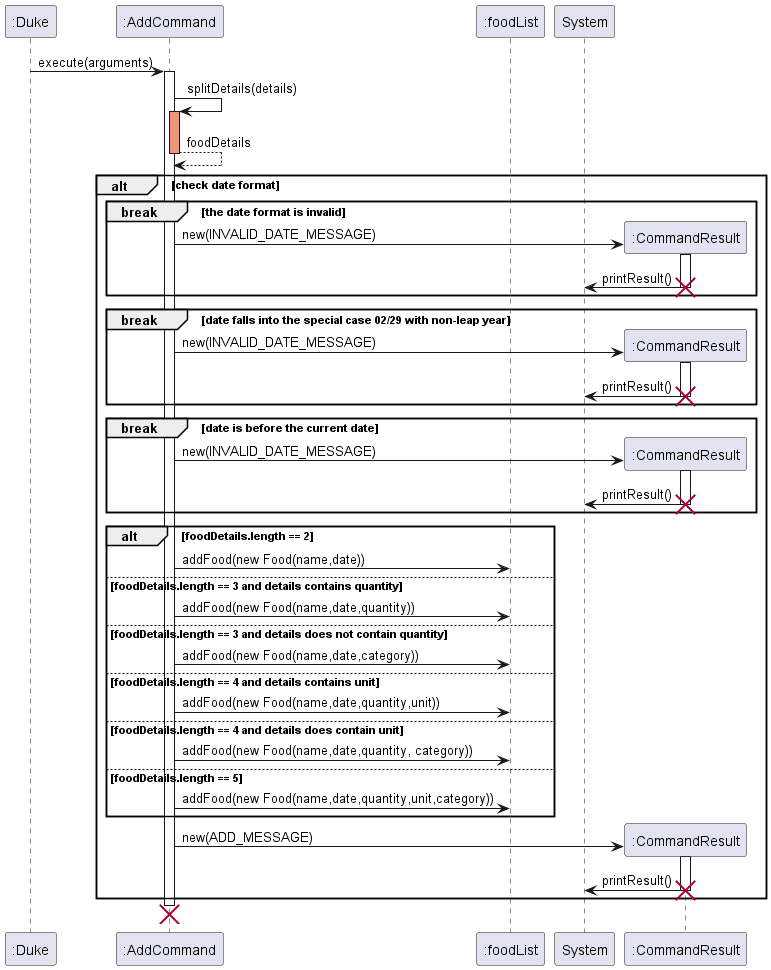

The diagram above was rendered by PlantUML. Its source (embedded in the PNG):
@startuml
'https://plantuml.com/sequence-diagram

participant ":Duke"
participant ":AddCommand"
participant ":foodList"

":Duke" -> ":AddCommand": execute(arguments)
activate ":AddCommand"
":AddCommand" -> ":AddCommand": splitDetails(details)
activate ":AddCommand" #DarkSalmon
":AddCommand" --> ":AddCommand": foodDetails
deactivate

alt check date format
break the date format is invalid
create ":CommandResult"
":AddCommand" -> ":CommandResult": new(INVALID_DATE_MESSAGE)
activate ":CommandResult"
":CommandResult" -> System: printResult()
deactivate
destroy ":CommandResult"
end

break date falls into the special case 02/29 with non-leap year
create ":CommandResult"
":AddCommand" -> ":CommandResult": new(INVALID_DATE_MESSAGE)
activate ":CommandResult"
":CommandResult" -> System: printResult()
deactivate
destroy ":CommandResult"

end

activate ":AddCommand"
break date is before the current date
create ":CommandResult"
":AddCommand" -> ":CommandResult": new(INVALID_DATE_MESSAGE)
activate ":CommandResult"
":CommandResult" -> System: printResult()
deactivate
destroy ":CommandResult"
end

activate ":AddCommand"
alt foodDetails.length == 2
":foodList" <- ":AddCommand": addFood(new Food(name,date))

else foodDetails.length == 3 and details contains quantity
":foodList" <- ":AddCommand": addFood(new Food(name,date,quantity))
else foodDetails.length == 3 and details does not contain quantity
":foodList" <- ":AddCommand": addFood(new Food(name,date,category))
else foodDetails.length == 4 and details contains unit
":foodList" <- ":AddCommand": addFood(new Food(name,date,quantity,unit))
else foodDetails.length == 4 and details does contain unit
":foodList" <- ":AddCommand": addFood(new Food(name,date,quantity, category))
else foodDetails.length == 5
":foodList" <- ":AddCommand": addFood(new Food(name,date,quantity,unit,category))
end
participant ":CommandResult"
create ":CommandResult"
":AddCommand" -> ":CommandResult": new(ADD_MESSAGE)
activate ":CommandResult"
":CommandResult" -> System: printResult()
deactivate
destroy ":CommandResult"

end

destroy ":AddCommand"

@enduml